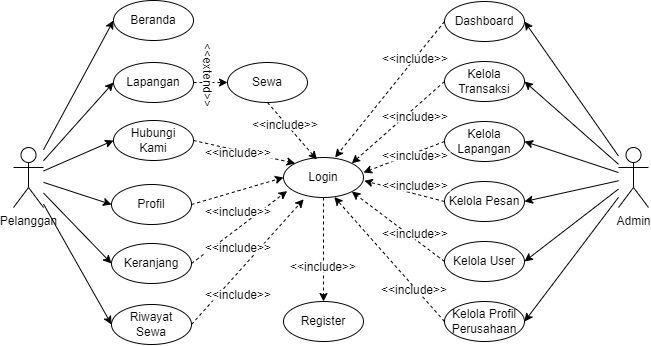

The diagram above was exported from draw.io. Its source (the exported page's mxGraphModel, read from the mxfile embedded in the PNG):
<mxGraphModel dx="897" dy="503" grid="1" gridSize="10" guides="1" tooltips="1" connect="1" arrows="1" fold="1" page="1" pageScale="1" pageWidth="827" pageHeight="1169" math="0" shadow="0">
  <root>
    <mxCell id="0" />
    <mxCell id="1" parent="0" />
    <mxCell id="e_vcftOeffCbF_pyJc7A-24" style="rounded=0;orthogonalLoop=1;jettySize=auto;html=1;entryX=0;entryY=0.5;entryDx=0;entryDy=0;" parent="1" source="U40rlXuNJHaRUmvu9b5P-1" target="U40rlXuNJHaRUmvu9b5P-3" edge="1">
      <mxGeometry relative="1" as="geometry" />
    </mxCell>
    <mxCell id="e_vcftOeffCbF_pyJc7A-25" style="rounded=0;orthogonalLoop=1;jettySize=auto;html=1;entryX=0;entryY=0.5;entryDx=0;entryDy=0;" parent="1" source="U40rlXuNJHaRUmvu9b5P-1" target="U40rlXuNJHaRUmvu9b5P-4" edge="1">
      <mxGeometry relative="1" as="geometry" />
    </mxCell>
    <mxCell id="e_vcftOeffCbF_pyJc7A-26" style="rounded=0;orthogonalLoop=1;jettySize=auto;html=1;entryX=0;entryY=0.5;entryDx=0;entryDy=0;" parent="1" source="U40rlXuNJHaRUmvu9b5P-1" target="2kEqV4ExEytDXFq6CMoZ-1" edge="1">
      <mxGeometry relative="1" as="geometry" />
    </mxCell>
    <mxCell id="e_vcftOeffCbF_pyJc7A-27" style="rounded=0;orthogonalLoop=1;jettySize=auto;html=1;entryX=0;entryY=0.5;entryDx=0;entryDy=0;" parent="1" source="U40rlXuNJHaRUmvu9b5P-1" target="EWpZ0V58jjJcsmNp9asw-1" edge="1">
      <mxGeometry relative="1" as="geometry" />
    </mxCell>
    <mxCell id="kEOtrelM90Tmpv1KjEIK-1" style="rounded=0;orthogonalLoop=1;jettySize=auto;html=1;entryX=0;entryY=0.5;entryDx=0;entryDy=0;" edge="1" parent="1" source="U40rlXuNJHaRUmvu9b5P-1" target="e_vcftOeffCbF_pyJc7A-21">
      <mxGeometry relative="1" as="geometry" />
    </mxCell>
    <mxCell id="kEOtrelM90Tmpv1KjEIK-6" style="rounded=0;orthogonalLoop=1;jettySize=auto;html=1;entryX=0;entryY=0.5;entryDx=0;entryDy=0;" edge="1" parent="1" source="U40rlXuNJHaRUmvu9b5P-1" target="kEOtrelM90Tmpv1KjEIK-5">
      <mxGeometry relative="1" as="geometry" />
    </mxCell>
    <mxCell id="U40rlXuNJHaRUmvu9b5P-1" value="Pelanggan" style="shape=umlActor;verticalLabelPosition=bottom;verticalAlign=top;html=1;outlineConnect=0;" parent="1" vertex="1">
      <mxGeometry x="200" y="225" width="30" height="60" as="geometry" />
    </mxCell>
    <mxCell id="e_vcftOeffCbF_pyJc7A-38" style="rounded=0;orthogonalLoop=1;jettySize=auto;html=1;entryX=1;entryY=0.5;entryDx=0;entryDy=0;" parent="1" source="U40rlXuNJHaRUmvu9b5P-2" target="e_vcftOeffCbF_pyJc7A-4" edge="1">
      <mxGeometry relative="1" as="geometry" />
    </mxCell>
    <mxCell id="e_vcftOeffCbF_pyJc7A-39" style="rounded=0;orthogonalLoop=1;jettySize=auto;html=1;entryX=1;entryY=0.5;entryDx=0;entryDy=0;" parent="1" source="U40rlXuNJHaRUmvu9b5P-2" target="e_vcftOeffCbF_pyJc7A-5" edge="1">
      <mxGeometry relative="1" as="geometry" />
    </mxCell>
    <mxCell id="e_vcftOeffCbF_pyJc7A-40" style="rounded=0;orthogonalLoop=1;jettySize=auto;html=1;entryX=1;entryY=0.5;entryDx=0;entryDy=0;" parent="1" source="U40rlXuNJHaRUmvu9b5P-2" target="e_vcftOeffCbF_pyJc7A-6" edge="1">
      <mxGeometry relative="1" as="geometry" />
    </mxCell>
    <mxCell id="e_vcftOeffCbF_pyJc7A-41" style="rounded=0;orthogonalLoop=1;jettySize=auto;html=1;entryX=1;entryY=0.5;entryDx=0;entryDy=0;" parent="1" source="U40rlXuNJHaRUmvu9b5P-2" target="e_vcftOeffCbF_pyJc7A-7" edge="1">
      <mxGeometry relative="1" as="geometry" />
    </mxCell>
    <mxCell id="e_vcftOeffCbF_pyJc7A-42" style="rounded=0;orthogonalLoop=1;jettySize=auto;html=1;entryX=1;entryY=0.5;entryDx=0;entryDy=0;" parent="1" source="U40rlXuNJHaRUmvu9b5P-2" target="e_vcftOeffCbF_pyJc7A-8" edge="1">
      <mxGeometry relative="1" as="geometry" />
    </mxCell>
    <mxCell id="e_vcftOeffCbF_pyJc7A-43" style="rounded=0;orthogonalLoop=1;jettySize=auto;html=1;entryX=1;entryY=0.5;entryDx=0;entryDy=0;" parent="1" source="U40rlXuNJHaRUmvu9b5P-2" target="e_vcftOeffCbF_pyJc7A-9" edge="1">
      <mxGeometry relative="1" as="geometry" />
    </mxCell>
    <mxCell id="U40rlXuNJHaRUmvu9b5P-2" value="Admin" style="shape=umlActor;verticalLabelPosition=bottom;verticalAlign=top;html=1;outlineConnect=0;" parent="1" vertex="1">
      <mxGeometry x="805" y="225" width="30" height="60" as="geometry" />
    </mxCell>
    <mxCell id="U40rlXuNJHaRUmvu9b5P-3" value="Beranda" style="ellipse;whiteSpace=wrap;html=1;" parent="1" vertex="1">
      <mxGeometry x="300" y="78" width="80" height="40" as="geometry" />
    </mxCell>
    <mxCell id="e_vcftOeffCbF_pyJc7A-31" style="rounded=0;orthogonalLoop=1;jettySize=auto;html=1;entryX=0;entryY=0.5;entryDx=0;entryDy=0;exitX=1;exitY=0.5;exitDx=0;exitDy=0;dashed=1;" parent="1" source="U40rlXuNJHaRUmvu9b5P-4" target="e_vcftOeffCbF_pyJc7A-1" edge="1">
      <mxGeometry relative="1" as="geometry">
        <mxPoint x="471.3600000000001" y="296.68000000000006" as="targetPoint" />
      </mxGeometry>
    </mxCell>
    <mxCell id="U40rlXuNJHaRUmvu9b5P-4" value="Profil" style="ellipse;whiteSpace=wrap;html=1;" parent="1" vertex="1">
      <mxGeometry x="298" y="262" width="80" height="40" as="geometry" />
    </mxCell>
    <mxCell id="e_vcftOeffCbF_pyJc7A-32" style="rounded=0;orthogonalLoop=1;jettySize=auto;html=1;entryX=0.046;entryY=0.839;entryDx=0;entryDy=0;exitX=1;exitY=0.5;exitDx=0;exitDy=0;dashed=1;entryPerimeter=0;" parent="1" source="2kEqV4ExEytDXFq6CMoZ-1" target="e_vcftOeffCbF_pyJc7A-1" edge="1">
      <mxGeometry relative="1" as="geometry">
        <mxPoint x="472.1600000000001" y="311.12" as="targetPoint" />
      </mxGeometry>
    </mxCell>
    <mxCell id="EWpZ0V58jjJcsmNp9asw-1" value="Riwayat&lt;div&gt;Sewa&lt;/div&gt;" style="ellipse;whiteSpace=wrap;html=1;" parent="1" vertex="1">
      <mxGeometry x="298" y="382" width="80" height="40" as="geometry" />
    </mxCell>
    <mxCell id="e_vcftOeffCbF_pyJc7A-3" value="" style="rounded=0;orthogonalLoop=1;jettySize=auto;html=1;dashed=1;" parent="1" source="e_vcftOeffCbF_pyJc7A-1" target="e_vcftOeffCbF_pyJc7A-2" edge="1">
      <mxGeometry relative="1" as="geometry" />
    </mxCell>
    <mxCell id="e_vcftOeffCbF_pyJc7A-1" value="Login" style="ellipse;whiteSpace=wrap;html=1;" parent="1" vertex="1">
      <mxGeometry x="470" y="235" width="80" height="40" as="geometry" />
    </mxCell>
    <mxCell id="e_vcftOeffCbF_pyJc7A-2" value="Register" style="ellipse;whiteSpace=wrap;html=1;" parent="1" vertex="1">
      <mxGeometry x="470" y="379" width="80" height="40" as="geometry" />
    </mxCell>
    <mxCell id="e_vcftOeffCbF_pyJc7A-10" style="rounded=0;orthogonalLoop=1;jettySize=auto;html=1;entryX=0.645;entryY=-0.002;entryDx=0;entryDy=0;exitX=0;exitY=0.5;exitDx=0;exitDy=0;dashed=1;entryPerimeter=0;" parent="1" source="e_vcftOeffCbF_pyJc7A-4" target="e_vcftOeffCbF_pyJc7A-1" edge="1">
      <mxGeometry relative="1" as="geometry" />
    </mxCell>
    <mxCell id="e_vcftOeffCbF_pyJc7A-4" value="Dashboard" style="ellipse;whiteSpace=wrap;html=1;" parent="1" vertex="1">
      <mxGeometry x="631" y="79" width="80" height="40" as="geometry" />
    </mxCell>
    <mxCell id="e_vcftOeffCbF_pyJc7A-11" style="rounded=0;orthogonalLoop=1;jettySize=auto;html=1;exitX=0;exitY=0.5;exitDx=0;exitDy=0;dashed=1;entryX=1;entryY=0;entryDx=0;entryDy=0;" parent="1" source="e_vcftOeffCbF_pyJc7A-5" target="e_vcftOeffCbF_pyJc7A-1" edge="1">
      <mxGeometry relative="1" as="geometry">
        <mxPoint x="570" y="220" as="targetPoint" />
      </mxGeometry>
    </mxCell>
    <mxCell id="e_vcftOeffCbF_pyJc7A-5" value="Kelola Transaksi" style="ellipse;whiteSpace=wrap;html=1;" parent="1" vertex="1">
      <mxGeometry x="631" y="139" width="80" height="40" as="geometry" />
    </mxCell>
    <mxCell id="e_vcftOeffCbF_pyJc7A-12" style="rounded=0;orthogonalLoop=1;jettySize=auto;html=1;exitX=0;exitY=0.5;exitDx=0;exitDy=0;dashed=1;entryX=1;entryY=0.375;entryDx=0;entryDy=0;entryPerimeter=0;" parent="1" source="e_vcftOeffCbF_pyJc7A-6" target="e_vcftOeffCbF_pyJc7A-1" edge="1">
      <mxGeometry relative="1" as="geometry">
        <mxPoint x="610" y="240" as="targetPoint" />
      </mxGeometry>
    </mxCell>
    <mxCell id="e_vcftOeffCbF_pyJc7A-6" value="Kelola Lapangan" style="ellipse;whiteSpace=wrap;html=1;" parent="1" vertex="1">
      <mxGeometry x="631" y="199" width="80" height="40" as="geometry" />
    </mxCell>
    <mxCell id="e_vcftOeffCbF_pyJc7A-13" style="rounded=0;orthogonalLoop=1;jettySize=auto;html=1;entryX=1.01;entryY=0.582;entryDx=0;entryDy=0;exitX=0;exitY=0.5;exitDx=0;exitDy=0;dashed=1;entryPerimeter=0;" parent="1" source="e_vcftOeffCbF_pyJc7A-7" target="e_vcftOeffCbF_pyJc7A-1" edge="1">
      <mxGeometry relative="1" as="geometry" />
    </mxCell>
    <mxCell id="e_vcftOeffCbF_pyJc7A-7" value="Kelola Pesan" style="ellipse;whiteSpace=wrap;html=1;" parent="1" vertex="1">
      <mxGeometry x="631" y="259" width="80" height="40" as="geometry" />
    </mxCell>
    <mxCell id="e_vcftOeffCbF_pyJc7A-8" value="Kelola User" style="ellipse;whiteSpace=wrap;html=1;" parent="1" vertex="1">
      <mxGeometry x="631" y="319" width="80" height="40" as="geometry" />
    </mxCell>
    <mxCell id="e_vcftOeffCbF_pyJc7A-9" value="Kelola Profil&lt;div&gt;Perusahaan&lt;/div&gt;" style="ellipse;whiteSpace=wrap;html=1;" parent="1" vertex="1">
      <mxGeometry x="631" y="379" width="80" height="40" as="geometry" />
    </mxCell>
    <mxCell id="e_vcftOeffCbF_pyJc7A-14" style="rounded=0;orthogonalLoop=1;jettySize=auto;html=1;entryX=1;entryY=1;entryDx=0;entryDy=0;exitX=0;exitY=0.5;exitDx=0;exitDy=0;dashed=1;" parent="1" source="e_vcftOeffCbF_pyJc7A-8" target="e_vcftOeffCbF_pyJc7A-1" edge="1">
      <mxGeometry relative="1" as="geometry" />
    </mxCell>
    <mxCell id="kEOtrelM90Tmpv1KjEIK-3" value="" style="rounded=0;orthogonalLoop=1;jettySize=auto;html=1;entryX=0;entryY=0.5;entryDx=0;entryDy=0;exitX=1;exitY=0.5;exitDx=0;exitDy=0;dashed=1;" edge="1" parent="1" source="e_vcftOeffCbF_pyJc7A-21" target="kEOtrelM90Tmpv1KjEIK-2">
      <mxGeometry relative="1" as="geometry" />
    </mxCell>
    <mxCell id="e_vcftOeffCbF_pyJc7A-21" value="Lapangan" style="ellipse;whiteSpace=wrap;html=1;" parent="1" vertex="1">
      <mxGeometry x="300" y="140" width="80" height="40" as="geometry" />
    </mxCell>
    <mxCell id="e_vcftOeffCbF_pyJc7A-30" style="rounded=0;orthogonalLoop=1;jettySize=auto;html=1;entryX=0.635;entryY=0.988;entryDx=0;entryDy=0;entryPerimeter=0;exitX=0;exitY=0.5;exitDx=0;exitDy=0;dashed=1;" parent="1" source="e_vcftOeffCbF_pyJc7A-9" target="e_vcftOeffCbF_pyJc7A-1" edge="1">
      <mxGeometry relative="1" as="geometry" />
    </mxCell>
    <mxCell id="2kEqV4ExEytDXFq6CMoZ-1" value="Keranjang" style="ellipse;whiteSpace=wrap;html=1;" parent="1" vertex="1">
      <mxGeometry x="298" y="321" width="80" height="40" as="geometry" />
    </mxCell>
    <mxCell id="e_vcftOeffCbF_pyJc7A-35" style="rounded=0;orthogonalLoop=1;jettySize=auto;html=1;exitX=1;exitY=0.5;exitDx=0;exitDy=0;entryX=0.252;entryY=1.045;entryDx=0;entryDy=0;dashed=1;entryPerimeter=0;" parent="1" source="EWpZ0V58jjJcsmNp9asw-1" target="e_vcftOeffCbF_pyJc7A-1" edge="1">
      <mxGeometry relative="1" as="geometry">
        <mxPoint x="481.71572875254583" y="317.1421356237272" as="targetPoint" />
      </mxGeometry>
    </mxCell>
    <mxCell id="xV0JVQ1iUFmHvdnCs04K-13" value="&amp;lt;&amp;lt;include&amp;gt;&amp;gt;" style="rounded=0;whiteSpace=wrap;html=1;strokeColor=none;" parent="1" vertex="1">
      <mxGeometry x="390" y="285" width="70" height="10" as="geometry" />
    </mxCell>
    <mxCell id="xV0JVQ1iUFmHvdnCs04K-14" value="&amp;lt;&amp;lt;include&amp;gt;&amp;gt;" style="rounded=0;whiteSpace=wrap;html=1;strokeColor=none;" parent="1" vertex="1">
      <mxGeometry x="390" y="321" width="70" height="10" as="geometry" />
    </mxCell>
    <mxCell id="xV0JVQ1iUFmHvdnCs04K-15" value="&amp;lt;&amp;lt;include&amp;gt;&amp;gt;" style="rounded=0;whiteSpace=wrap;html=1;strokeColor=none;" parent="1" vertex="1">
      <mxGeometry x="390" y="368" width="70" height="10" as="geometry" />
    </mxCell>
    <mxCell id="xV0JVQ1iUFmHvdnCs04K-17" value="&amp;lt;&amp;lt;include&amp;gt;&amp;gt;" style="rounded=0;whiteSpace=wrap;html=1;strokeColor=none;" parent="1" vertex="1">
      <mxGeometry x="475" y="340" width="70" height="10" as="geometry" />
    </mxCell>
    <mxCell id="xV0JVQ1iUFmHvdnCs04K-18" value="&amp;lt;&amp;lt;include&amp;gt;&amp;gt;" style="rounded=0;whiteSpace=wrap;html=1;strokeColor=none;" parent="1" vertex="1">
      <mxGeometry x="566" y="363" width="70" height="10" as="geometry" />
    </mxCell>
    <mxCell id="xV0JVQ1iUFmHvdnCs04K-19" value="&amp;lt;&amp;lt;include&amp;gt;&amp;gt;" style="rounded=0;whiteSpace=wrap;html=1;strokeColor=none;" parent="1" vertex="1">
      <mxGeometry x="567" y="307" width="70" height="10" as="geometry" />
    </mxCell>
    <mxCell id="xV0JVQ1iUFmHvdnCs04K-20" value="&amp;lt;&amp;lt;include&amp;gt;&amp;gt;" style="rounded=0;whiteSpace=wrap;html=1;strokeColor=none;" parent="1" vertex="1">
      <mxGeometry x="567" y="259" width="70" height="10" as="geometry" />
    </mxCell>
    <mxCell id="xV0JVQ1iUFmHvdnCs04K-21" value="&amp;lt;&amp;lt;include&amp;gt;&amp;gt;" style="rounded=0;whiteSpace=wrap;html=1;strokeColor=none;" parent="1" vertex="1">
      <mxGeometry x="567" y="229" width="70" height="10" as="geometry" />
    </mxCell>
    <mxCell id="xV0JVQ1iUFmHvdnCs04K-22" value="&amp;lt;&amp;lt;include&amp;gt;&amp;gt;" style="rounded=0;whiteSpace=wrap;html=1;strokeColor=none;" parent="1" vertex="1">
      <mxGeometry x="567" y="190" width="70" height="10" as="geometry" />
    </mxCell>
    <mxCell id="xV0JVQ1iUFmHvdnCs04K-23" value="&amp;lt;&amp;lt;include&amp;gt;&amp;gt;" style="rounded=0;whiteSpace=wrap;html=1;strokeColor=none;" parent="1" vertex="1">
      <mxGeometry x="567" y="132" width="70" height="10" as="geometry" />
    </mxCell>
    <mxCell id="kEOtrelM90Tmpv1KjEIK-4" style="rounded=0;orthogonalLoop=1;jettySize=auto;html=1;entryX=0.417;entryY=0.05;entryDx=0;entryDy=0;entryPerimeter=0;exitX=0.5;exitY=1;exitDx=0;exitDy=0;dashed=1;" edge="1" parent="1" source="kEOtrelM90Tmpv1KjEIK-2" target="e_vcftOeffCbF_pyJc7A-1">
      <mxGeometry relative="1" as="geometry" />
    </mxCell>
    <mxCell id="kEOtrelM90Tmpv1KjEIK-2" value="Sewa" style="ellipse;whiteSpace=wrap;html=1;" vertex="1" parent="1">
      <mxGeometry x="414" y="140" width="80" height="40" as="geometry" />
    </mxCell>
    <mxCell id="kEOtrelM90Tmpv1KjEIK-7" style="rounded=0;orthogonalLoop=1;jettySize=auto;html=1;exitX=1;exitY=0.5;exitDx=0;exitDy=0;dashed=1;entryX=0;entryY=0;entryDx=0;entryDy=0;" edge="1" parent="1" source="kEOtrelM90Tmpv1KjEIK-5" target="e_vcftOeffCbF_pyJc7A-1">
      <mxGeometry relative="1" as="geometry">
        <mxPoint x="485.5616969633054" y="287.1667332438316" as="targetPoint" />
      </mxGeometry>
    </mxCell>
    <mxCell id="kEOtrelM90Tmpv1KjEIK-5" value="Hubungi&lt;div&gt;Kami&lt;/div&gt;" style="ellipse;whiteSpace=wrap;html=1;" vertex="1" parent="1">
      <mxGeometry x="300" y="198" width="80" height="40" as="geometry" />
    </mxCell>
    <mxCell id="kEOtrelM90Tmpv1KjEIK-9" value="&amp;lt;&amp;lt;include&amp;gt;&amp;gt;" style="rounded=0;whiteSpace=wrap;html=1;strokeColor=none;" vertex="1" parent="1">
      <mxGeometry x="390" y="226" width="70" height="10" as="geometry" />
    </mxCell>
    <mxCell id="kEOtrelM90Tmpv1KjEIK-10" value="&amp;lt;&amp;lt;include&amp;gt;&amp;gt;" style="rounded=0;whiteSpace=wrap;html=1;strokeColor=none;" vertex="1" parent="1">
      <mxGeometry x="437" y="198" width="70" height="10" as="geometry" />
    </mxCell>
    <mxCell id="kEOtrelM90Tmpv1KjEIK-11" value="&amp;lt;&amp;lt;extend&amp;gt;&amp;gt;" style="rounded=0;whiteSpace=wrap;html=1;strokeColor=none;rotation=90;" vertex="1" parent="1">
      <mxGeometry x="359" y="148" width="70" height="10" as="geometry" />
    </mxCell>
  </root>
</mxGraphModel>